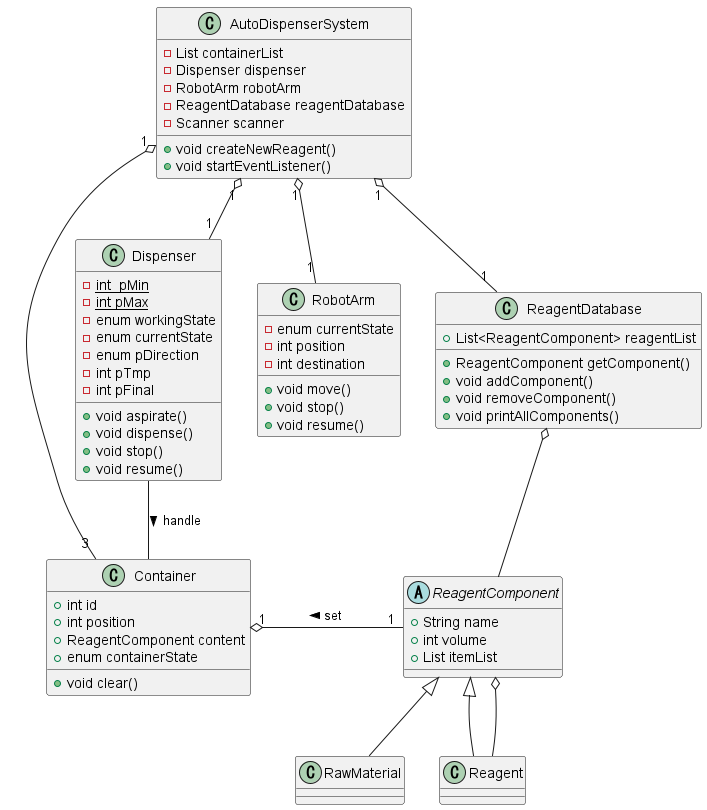

The diagram above was rendered by PlantUML. Its source (embedded in the PNG):
@startuml autodisepnsersystem
class AutoDispenserSystem{
    - List containerList
    - Dispenser dispenser
    - RobotArm robotArm
    - ReagentDatabase reagentDatabase
    - Scanner scanner
    
    + void createNewReagent()
    + void startEventListener()  
}

class Dispenser {
    - {static} int  pMin
    - {static} int pMax
    - enum workingState
    - enum currentState
    - enum pDirection
    - int pTmp
    - int pFinal
    + void aspirate()
    + void dispense()
    + void stop()
    + void resume()
}

class RobotArm {
    - enum currentState
    - int position
    - int destination
    + void move()
    + void stop()
    + void resume()
}

AutoDispenserSystem "1" o-d- "1" Dispenser
AutoDispenserSystem "1" o-d- "1" RobotArm
AutoDispenserSystem "1" o-d- "1" ReagentDatabase
AutoDispenserSystem "1" o-d- "3" Container

class ReagentDatabase {
    + List<ReagentComponent> reagentList
    + ReagentComponent getComponent() 
    + void addComponent()
    + void removeComponent()
    + void printAllComponents()
}


abstract class ReagentComponent {
    + String name
    + int volume
    + List itemList
}

class RawMaterial {

}

class Reagent{

}

ReagentDatabase o-d- ReagentComponent 
ReagentComponent <|-d- RawMaterial
ReagentComponent <|-d- Reagent
ReagentComponent o-d- Reagent

class Container {
    + int id
    + int position
    + ReagentComponent content
    + enum containerState
    + void clear()
}

Dispenser -d- Container : > handle
Container "1" o-r- "1" ReagentComponent : < set

@enduml